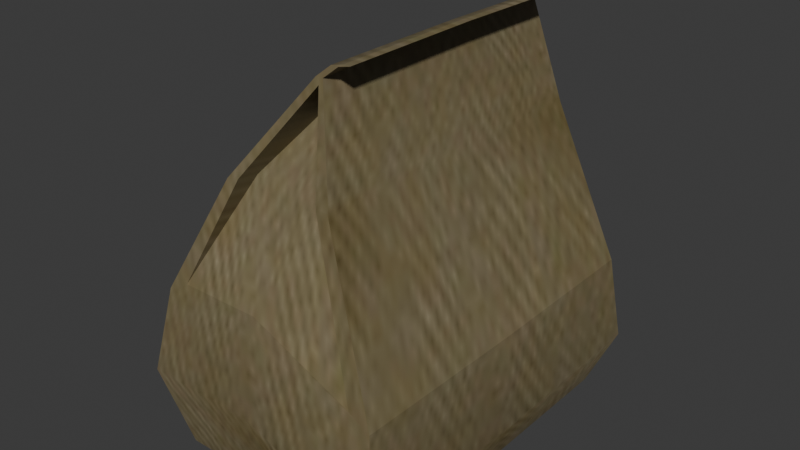 # Source: bag.blend  (saved by Blender 4.1.24; exported with 4.5.12 LTS)
import bpy
from mathutils import Matrix  # noqa: F401  (used for matrix-valued properties, if any)

bpy.ops.wm.read_factory_settings(use_empty=True)
scene = bpy.context.scene
scene.name = 'Scene'

# ---- images (referenced by path relative to the original .blend; pixels are not part of the script)
import os
ASSET_DIR = os.environ.get("B2B_ASSET_DIR", "")  # directory of the original .blend (textures are referenced by path, not embedded)
HERE = os.path.dirname(os.path.abspath(__file__))  # packed textures are extracted next to this script under _unpacked/

def load_image(name, relpath, width, height, colorspace="sRGB"):
    """Load a texture the original file referenced (path relative to the .blend, or extracted next to this script)."""
    p = next((c for c in (os.path.join(HERE, relpath), os.path.join(ASSET_DIR, relpath)) if relpath and os.path.exists(c)), "")
    if p:
        img = bpy.data.images.load(p, check_existing=True)
        img.name = name
    else:  # same state as the original file: an image datablock whose file is absent (Cycles renders it pink)
        img = bpy.data.images.new(name, width, height)
        img.source = "FILE"
        img.filepath = "//" + (relpath or name)
    img.colorspace_settings.name = colorspace
    return img
img_bag_i = load_image('.\\bag.i', '_unpacked/bag.ab52d42a.jpg', 64, 64, 'sRGB')

# ---- materials (node trees are filled in below, after node groups)
mat_material02 = bpy.data.materials.new('Material02')
mat_material02.use_backface_culling = True
mat_material02.use_transparent_shadow = False
mat_material02.specular_color = (0.0, 0.0, 0.0)

# ---- material node trees
mat_material02.use_nodes = True; mat_material02.node_tree.nodes.clear()
_N = mat_material02.node_tree.nodes; _L = mat_material02.node_tree.links
n0 = _N.new('ShaderNodeTexImage'); n0.name = 'Image Texture'; n0.location = (0, 0)
n0.image = img_bag_i
n1 = _N.new('ShaderNodeBsdfPrincipled'); n1.name = 'Principled BSDF'; n1.location = (290, 0)
n2 = _N.new('ShaderNodeOutputMaterial'); n2.name = 'Material Output'; n2.location = (580, 0)
_L.new(n0.outputs[0], n1.inputs[0])
_L.new(n1.outputs[0], n2.inputs[0])
n2.is_active_output = True

# ---- world
world_world = bpy.data.worlds.new('World'); scene.world = world_world
world_world.use_nodes = True; world_world.node_tree.nodes.clear()
_N = world_world.node_tree.nodes; _L = world_world.node_tree.links
n0 = _N.new('ShaderNodeOutputWorld'); n0.name = 'World Output'; n0.location = (300, 300)
n1 = _N.new('ShaderNodeBackground'); n1.name = 'Background'; n1.location = (10, 300)
n1.inputs[0].default_value = (0.05088, 0.05088, 0.05088, 1.0)
_L.new(n1.outputs[0], n0.inputs[0])
n0.is_active_output = True
world_world.color = (0.05088, 0.05088, 0.05088)
world_world.use_sun_shadow = False
world_world.sun_shadow_jitter_overblur = 0.0

# ---- meshes
me_bag_ms3d_m = bpy.data.meshes.new('bag.ms3d.m')
me_bag_ms3d_m.from_pydata([(-2.495, 4.273, 0.001967), (-2.4, -3.156, 3.897), (-2.495, -2.863, 0.001967), (-2.4, -3.156, 3.897), (-2.495, -2.863, 0.001967), (2.669, -2.863, 0.03423), (2.669, -2.863, 0.03423), (2.795, 4.756, 3.002), (2.669, 4.273, 0.03423), (2.795, 4.756, 3.002), (2.669, 4.273, 0.03423), (-2.4, 4.63, 3.897), (-2.495, 4.273, 0.001967), (1.594, 3.546, 9.059), (1.594, -2.426, 9.091), (1.748, 3.546, 9.059), (1.748, -2.426, 9.091), (-2.495, -2.863, 0.001967), (-2.495, 4.273, 0.001967), (2.669, -2.863, 0.03423), (2.669, 4.273, 0.03423), (1.037, 3.589, 8.754), (-2.4, 4.63, 3.897), (1.037, -2.469, 8.786), (1.112, -1.545, 8.524), (-1.931, -3.123, 4.136), (2.291, -3.249, 3.241), (1.191, -2.469, 8.786), (2.795, -3.282, 3.002), (1.191, 3.589, 8.754), (1.594, 3.546, 9.059), (1.037, 3.589, 8.754), (1.037, -2.469, 8.786), (1.594, -2.426, 9.091), (1.594, -2.426, 9.091), (1.037, -2.469, 8.786), (1.191, -2.469, 8.786), (1.748, -2.426, 9.091), (1.748, -2.426, 9.091), (1.191, -2.469, 8.786), (1.191, 3.589, 8.754), (1.748, 3.546, 9.059), (1.112, -2.487, 8.657), (-1.931, -3.123, 4.136), (2.291, -3.249, 3.241), (1.112, -1.545, 8.524), (1.112, -2.487, 8.657), (-1.931, -3.123, 4.136), (2.291, -3.249, 3.241), (1.112, -2.487, 8.657), (1.112, -1.545, 8.524), (2.291, 4.723, 3.241), (-1.931, 4.597, 4.136), (1.112, 2.669, 8.493), (1.191, 3.589, 8.754), (1.594, 3.546, 9.059), (1.748, 3.546, 9.059), (1.112, 3.607, 8.625), (-1.931, 4.597, 4.136), (2.291, 4.723, 3.241), (-1.931, 4.597, 4.136), (1.112, 3.607, 8.625), (1.112, 2.669, 8.493), (1.112, 2.669, 8.493), (1.112, 3.607, 8.625), (2.291, 4.723, 3.241), (1.748, 0.7048, 9.105), (-0.9232, -2.786, 6.533), (-2.4, 4.63, 3.897), (2.795, -3.282, 3.002), (-2.4, -3.156, 3.897), (2.795, 4.756, 3.002), (2.795, -3.282, 3.002), (1.037, 3.589, 8.754), (1.234, -2.312, 6.49), (1.234, -2.312, 6.49), (1.234, 3.788, 6.49), (1.234, 3.788, 6.49), (-0.6512, 3.784, 6.522), (-0.6512, 3.784, 6.522), (1.234, -2.783, 6.556), (1.234, -2.783, 6.556), (1.671, -2.426, 9.091), (1.671, -2.426, 9.091), (1.348, -2.434, 9.034), (1.348, -2.434, 9.034), (1.671, 3.546, 9.059), (1.671, 3.546, 9.059), (1.594, 0.7048, 9.105), (1.594, 0.7048, 9.105), (1.502, 3.554, 9.002), (1.502, 3.554, 9.002), (-0.6512, 4.252, 6.588), (-0.6512, 4.252, 6.588), (-0.11, 4.597, 4.136), (-0.11, 4.597, 4.136), (1.037, 0.7048, 8.797), (1.502, -2.434, 9.034), (1.502, -2.434, 9.034), (1.191, 0.7048, 8.797), (1.112, 3.138, 8.559), (-2.77, 4.899, 1.987), (1.348, 3.554, 9.002), (1.671, 0.7048, 9.105), (1.234, 4.257, 6.556), (-0.9232, 4.26, 6.533), (-0.9232, -2.786, 6.533), (1.114, 3.589, 8.754), (-0.9232, 4.26, 6.533), (1.075, 3.598, 8.689), (2.795, 0.7048, 2.957), (-2.4, 0.7048, 3.86), (0.2478, 4.899, 1.987), (1.502, 0.7048, 9.048), (1.348, 3.554, 9.002), (1.348, 0.7048, 9.048), (1.152, 3.598, 8.689), (1.425, 3.554, 9.002), (-0.8856, 4.269, 6.468), (0.1357, 4.273, 0.001967), (0.1357, 4.273, 0.001967), (2.669, 0.7048, 0.03423), (3.006, 5.034, 1.028), (1.525, 4.264, 6.501), (1.112, -2.016, 8.591), (-0.6512, -2.307, 6.522), (-0.6512, -2.778, 6.588), (-0.6512, -2.307, 6.522), (1.525, -2.79, 6.501), (-0.9232, 0.7048, 6.522), (1.525, 0.7048, 6.49), (3.006, 5.034, 1.028), (1.037, 0.7048, 8.797), (1.234, 4.257, 6.556), (1.191, 0.7048, 8.797), (-0.09262, 4.63, 3.897), (0.1357, -2.863, 0.001967), (0.1357, -2.863, 0.001967), (3.006, -3.56, 1.028), (3.006, -3.56, 1.028), (-2.495, 0.7048, 0.001967), (-2.495, 0.7048, 0.001967), (-2.77, -3.425, 1.987), (3.006, 0.7048, 0.9632), (2.669, 0.7048, 0.03423), (-0.11, -3.123, 4.136), (-2.77, 4.899, 1.987), (-2.77, 0.7048, 1.931), (1.748, 0.7048, 9.105), (2.795, 0.7048, 2.957), (-2.77, -3.425, 1.987), (-2.4, 0.7048, 3.86), (0.1357, 0.7048, 0.001967), (1.112, -2.016, 8.591), (1.112, 3.138, 8.559), (-0.8856, -2.795, 6.469), (-2.165, -3.14, 4.016), (-0.6512, -2.778, 6.588), (2.543, -3.265, 3.122), (-0.11, -3.123, 4.136), (0.1418, -3.14, 4.016), (1.525, -2.79, 6.501), (1.273, -2.774, 6.621), (1.152, -2.478, 8.721), (1.075, -2.478, 8.721), (-2.165, 4.614, 4.016), (0.1418, 4.614, 4.016), (1.525, 4.264, 6.501), (2.543, 4.739, 3.122), (1.114, -2.469, 8.786), (1.273, 4.248, 6.621), (1.425, -2.434, 9.034), (-0.2046, -3.425, 1.987), (-0.09262, -3.156, 3.897)], [], [(146, 0, 147), (173, 172, 72), (139, 6, 143), (122, 10, 112), (122, 112, 135), (135, 112, 11), (88, 14, 103), (87, 103, 15), (14, 83, 103), (140, 152, 136), (152, 121, 19), (129, 106, 132), (125, 145, 74), (27, 130, 134), (115, 96, 32), (115, 32, 85), (84, 169, 171), (171, 169, 36), (113, 99, 40), (113, 40, 91), (42, 164, 155), (164, 67, 155), (42, 155, 157), (156, 173, 160), (160, 173, 72), (160, 72, 158), (162, 161, 36), (163, 36, 169), (153, 126, 127), (75, 124, 50), (51, 95, 76), (107, 102, 117), (117, 102, 55), (90, 117, 86), (93, 118, 57), (59, 168, 94), (167, 168, 170), (116, 54, 170), (92, 100, 78), (77, 104, 65), (151, 146, 147), (149, 139, 143), (111, 70, 129), (110, 130, 128), (138, 72, 172), (108, 73, 109), (26, 74, 145), (48, 81, 75), (79, 76, 95), (154, 104, 77), (62, 78, 100), (53, 76, 79), (163, 162, 36), (124, 75, 81), (37, 82, 97), (16, 66, 83), (34, 84, 171), (33, 89, 85), (55, 86, 117), (88, 103, 87), (13, 88, 87), (115, 85, 89), (56, 90, 86), (148, 113, 91), (60, 92, 78), (165, 118, 93), (165, 135, 11), (52, 79, 95), (31, 96, 114), (36, 97, 171), (99, 113, 98), (39, 99, 98), (61, 100, 92), (12, 101, 119), (73, 102, 107), (66, 103, 83), (66, 15, 103), (64, 104, 154), (21, 129, 132), (70, 106, 129), (57, 116, 133), (57, 118, 109), (11, 118, 165), (107, 109, 73), (116, 57, 109), (28, 110, 128), (22, 111, 105), (101, 112, 119), (101, 11, 112), (38, 113, 148), (38, 98, 113), (115, 114, 96), (30, 115, 89), (30, 114, 115), (107, 116, 109), (107, 54, 116), (54, 117, 90), (54, 107, 117), (108, 118, 11), (108, 109, 118), (10, 119, 112), (121, 152, 120), (20, 121, 120), (9, 122, 135), (71, 130, 110), (49, 124, 81), (24, 125, 74), (46, 126, 153), (47, 127, 126), (27, 128, 130), (105, 129, 21), (105, 111, 129), (123, 130, 71), (123, 134, 130), (8, 131, 144), (23, 132, 106), (59, 170, 168), (29, 134, 123), (166, 135, 165), (166, 9, 135), (19, 136, 152), (138, 172, 137), (5, 138, 137), (69, 139, 149), (17, 140, 136), (147, 0, 141), (2, 142, 141), (131, 143, 144), (131, 7, 143), (6, 144, 143), (25, 145, 125), (68, 146, 151), (142, 147, 141), (142, 1, 147), (41, 148, 91), (7, 149, 143), (3, 173, 156), (1, 151, 147), (18, 152, 140), (18, 120, 152), (45, 153, 127), (63, 154, 77), (3, 155, 67), (3, 156, 155), (43, 156, 160), (157, 155, 156), (43, 157, 156), (162, 158, 161), (162, 44, 158), (44, 159, 158), (159, 160, 158), (159, 43, 160), (72, 161, 158), (80, 162, 163), (80, 44, 162), (42, 163, 164), (42, 80, 163), (169, 164, 163), (35, 67, 164), (58, 165, 93), (58, 166, 165), (94, 166, 58), (94, 168, 166), (54, 167, 170), (9, 168, 167), (9, 166, 168), (35, 169, 84), (35, 164, 169), (133, 170, 59), (133, 116, 170), (82, 171, 97), (82, 34, 171), (4, 172, 150), (4, 137, 172), (150, 173, 3), (150, 172, 173)])
me_bag_ms3d_m.polygons.foreach_set('use_smooth', [True] * 176)
_k = set([(0, 141), (0, 146), (1, 142), (1, 151), (2, 141), (2, 142), (3, 67), (3, 150), (4, 137), (4, 150), (5, 137), (5, 138), (6, 139), (6, 144), (7, 131), (7, 149), (8, 131), (8, 144), (9, 122), (9, 167), (10, 119), (10, 122), (11, 101), (11, 108), (12, 101), (12, 119), (13, 87), (13, 88), (14, 83), (14, 88), (15, 66), (15, 87), (16, 66), (16, 83), (17, 136), (17, 140), (18, 120), (18, 140), (19, 121), (19, 136), (20, 120), (20, 121), (21, 105), (21, 132), (22, 105), (22, 111), (23, 106), (23, 132), (24, 74), (24, 125), (25, 125), (25, 145), (26, 74), (26, 145), (27, 128), (27, 134), (28, 110), (28, 128), (29, 123), (29, 134), (30, 89), (30, 114), (31, 96), (31, 114), (32, 85), (32, 96), (33, 85), (33, 89), (34, 82), (34, 84), (35, 67), (35, 84), (36, 97), (36, 161), (37, 82), (37, 97), (38, 98), (38, 148), (39, 98), (39, 99), (40, 91), (40, 99), (41, 91), (41, 148), (42, 80), (42, 157), (43, 157), (43, 159), (44, 80), (44, 159), (45, 127), (45, 153), (46, 126), (46, 153), (47, 126), (47, 127), (48, 75), (48, 81), (49, 81), (49, 124), (50, 75), (50, 124), (51, 76), (51, 95), (52, 79), (52, 95), (53, 76), (53, 79), (54, 90), (54, 167), (55, 86), (55, 102), (56, 86), (56, 90), (57, 93), (57, 133), (58, 93), (58, 94), (59, 94), (59, 133), (60, 78), (60, 92), (61, 92), (61, 100), (62, 78), (62, 100), (63, 77), (63, 154), (64, 104), (64, 154), (65, 77), (65, 104), (68, 146), (68, 151), (69, 139), (69, 149), (70, 106), (70, 111), (71, 110), (71, 123), (72, 138), (72, 161), (73, 102), (73, 108)])
me_bag_ms3d_m.attributes.new('sharp_edge', 'BOOLEAN', 'EDGE').data.foreach_set('value', [ (min(e.vertices), max(e.vertices)) in _k for e in me_bag_ms3d_m.edges])
_uv = me_bag_ms3d_m.uv_layers.new(name='ms3d_uv_layer')
_uv.uv.foreach_set('vector', [0.9922, 0.2086, 0.9922, 0.01562, 0.4961, 0.2086, 0.4586, 0.4016, 0.4401, 0.2086, 0.8803, 0.4016, 0.0, 0.2086, 0.0, 0.01562, 0.4961, 0.2086, 0.9362, 0.2086, 0.9922, 0.01562, 0.5145, 0.2086, 0.9362, 0.2086, 0.5145, 0.2086, 0.4586, 0.4016, 0.4586, 0.4016, 0.5145, 0.2086, 0.03683, 0.4016, 0.4961, 0.9844, 0.0, 0.9844, 0.4961, 0.9844, 0.9922, 0.9844, 0.4961, 0.9844, 0.9922, 0.9844, 0.0, 0.9844, 0.0, 0.9844, 0.4961, 0.9844, 0.4961, 0.01562, 0.4961, 0.01562, 0.0, 0.01562, 0.4961, 0.01562, 0.4961, 0.01562, 0.0, 0.01562, 0.4961, 0.6679, 0.0, 0.6679, 0.4961, 0.9342, 0.3667, 0.6734, 0.4557, 0.4257, 0.7085, 0.6734, 0.0, 0.9342, 0.4961, 0.6679, 0.4961, 0.9342, 0.4961, 0.9593, 0.4961, 0.9342, 0.0, 0.9342, 0.4961, 0.9593, 0.0, 0.9342, 0.0, 0.9593, 0.637, 0.9593, 0.6198, 0.9342, 0.6497, 0.9593, 0.6497, 0.9593, 0.6198, 0.9342, 0.6325, 0.9342, 0.4961, 0.9593, 0.4961, 0.9342, 0.9922, 0.9342, 0.4961, 0.9593, 0.9922, 0.9342, 0.9922, 0.9593, 0.6195, 0.9211, 0.6133, 0.9276, 0.3282, 0.6613, 0.6133, 0.9276, 0.322, 0.6679, 0.3282, 0.6613, 0.6195, 0.9211, 0.3282, 0.6613, 0.3667, 0.6734, 0.07537, 0.4136, 0.4586, 0.4016, 0.4971, 0.4136, 0.4971, 0.4136, 0.4586, 0.4016, 0.8803, 0.4016, 0.4971, 0.4136, 0.8803, 0.4016, 0.8389, 0.4136, 0.715, 0.6799, 0.7564, 0.6679, 0.6325, 0.9342, 0.626, 0.9276, 0.6325, 0.9342, 0.6198, 0.9342, 0.6195, 0.9211, 0.3667, 0.6734, 0.3667, 0.6734, 0.7085, 0.6734, 0.6195, 0.9211, 0.6195, 0.9211, 0.7975, 0.4257, 0.4557, 0.4257, 0.7085, 0.6734, 0.6198, 0.9342, 0.637, 0.9593, 0.6497, 0.9593, 0.6497, 0.9593, 0.637, 0.9593, 0.6669, 0.9844, 0.6624, 0.9593, 0.6497, 0.9593, 0.6796, 0.9844, 0.3667, 0.6734, 0.3282, 0.6613, 0.6195, 0.9211, 0.7975, 0.4257, 0.8389, 0.4136, 0.4557, 0.4257, 0.7564, 0.6679, 0.8389, 0.4136, 0.715, 0.6799, 0.626, 0.9276, 0.6325, 0.9342, 0.715, 0.6799, 0.3667, 0.6734, 0.6195, 0.9211, 0.3667, 0.6734, 0.7085, 0.6734, 0.7085, 0.6734, 0.7975, 0.4257, 0.4961, 0.4016, 0.9922, 0.2086, 0.4961, 0.2086, 0.4961, 0.4016, 0.0, 0.2086, 0.4961, 0.2086, 0.4961, 0.4016, 0.0, 0.4016, 0.4961, 0.6679, 0.4961, 0.4016, 0.4961, 0.6679, 0.0, 0.6679, 0.9362, 0.2086, 0.8803, 0.4016, 0.4401, 0.2086, 0.322, 0.6679, 0.6071, 0.9342, 0.6133, 0.9276, 0.7975, 0.4257, 0.7085, 0.6734, 0.4557, 0.4257, 0.7975, 0.4257, 0.7085, 0.6734, 0.7085, 0.6734, 0.3667, 0.6734, 0.7085, 0.6734, 0.4557, 0.4257, 0.6195, 0.9211, 0.7085, 0.6734, 0.7085, 0.6734, 0.6195, 0.9211, 0.3667, 0.6734, 0.6195, 0.9211, 0.6195, 0.9211, 0.7085, 0.6734, 0.3667, 0.6734, 0.626, 0.9276, 0.715, 0.6799, 0.6325, 0.9342, 0.6195, 0.9211, 0.7085, 0.6734, 0.7085, 0.6734, 0.6923, 0.9844, 0.6796, 0.9844, 0.6624, 0.9593, 0.0, 0.9844, 0.4961, 0.9844, 0.0, 0.9844, 0.6669, 0.9844, 0.637, 0.9593, 0.6497, 0.9593, 0.0, 0.9844, 0.4961, 0.9844, 0.0, 0.9593, 0.6669, 0.9844, 0.6796, 0.9844, 0.6497, 0.9593, 0.4961, 0.9844, 0.4961, 0.9844, 0.9922, 0.9844, 0.9922, 0.9844, 0.4961, 0.9844, 0.9922, 0.9844, 0.4961, 0.9593, 0.0, 0.9593, 0.4961, 0.9844, 0.6923, 0.9844, 0.6624, 0.9593, 0.6796, 0.9844, 0.4961, 0.9844, 0.4961, 0.9593, 0.9922, 0.9593, 0.1139, 0.4257, 0.3667, 0.6734, 0.3667, 0.6734, 0.07537, 0.4136, 0.3282, 0.6613, 0.3667, 0.6734, 0.07537, 0.4136, 0.4586, 0.4016, 0.03683, 0.4016, 0.1139, 0.4257, 0.3667, 0.6734, 0.4557, 0.4257, 0.9922, 0.9342, 0.4961, 0.9342, 0.9922, 0.9593, 0.6325, 0.9342, 0.6624, 0.9593, 0.6497, 0.9593, 0.4961, 0.9342, 0.4961, 0.9593, 0.0, 0.9593, 0.0, 0.9342, 0.4961, 0.9342, 0.0, 0.9593, 0.6195, 0.9211, 0.6195, 0.9211, 0.3667, 0.6734, 0.0, 0.01562, 0.01842, 0.2086, 0.4961, 0.01562, 0.6071, 0.9342, 0.637, 0.9593, 0.6198, 0.9342, 0.4961, 0.9844, 0.4961, 0.9844, 0.0, 0.9844, 0.4961, 0.9844, 0.9922, 0.9844, 0.4961, 0.9844, 0.6195, 0.9211, 0.7085, 0.6734, 0.6195, 0.9211, 0.9922, 0.9342, 0.4961, 0.6679, 0.4961, 0.9342, 0.0, 0.4016, 0.0, 0.6679, 0.4961, 0.6679, 0.6195, 0.9211, 0.626, 0.9276, 0.7085, 0.6734, 0.6195, 0.9211, 0.3282, 0.6613, 0.6133, 0.9276, 0.03683, 0.4016, 0.3282, 0.6613, 0.07537, 0.4136, 0.6198, 0.9342, 0.6133, 0.9276, 0.6071, 0.9342, 0.626, 0.9276, 0.6195, 0.9211, 0.6133, 0.9276, 0.0, 0.4016, 0.4961, 0.4016, 0.0, 0.6679, 0.9922, 0.4016, 0.4961, 0.4016, 0.9922, 0.6679, 0.01842, 0.2086, 0.5145, 0.2086, 0.4961, 0.01562, 0.01842, 0.2086, 0.03683, 0.4016, 0.5145, 0.2086, 0.0, 0.9844, 0.4961, 0.9593, 0.4961, 0.9844, 0.0, 0.9844, 0.0, 0.9593, 0.4961, 0.9593, 0.4961, 0.9593, 0.9922, 0.9593, 0.4961, 0.9342, 0.9922, 0.9844, 0.4961, 0.9593, 0.4961, 0.9844, 0.9922, 0.9844, 0.9922, 0.9593, 0.4961, 0.9593, 0.6198, 0.9342, 0.626, 0.9276, 0.6133, 0.9276, 0.6198, 0.9342, 0.6325, 0.9342, 0.626, 0.9276, 0.6325, 0.9342, 0.6497, 0.9593, 0.6624, 0.9593, 0.6325, 0.9342, 0.6198, 0.9342, 0.6497, 0.9593, 0.322, 0.6679, 0.3282, 0.6613, 0.03683, 0.4016, 0.322, 0.6679, 0.6133, 0.9276, 0.3282, 0.6613, 0.9922, 0.01562, 0.4961, 0.01562, 0.5145, 0.2086, 0.4961, 0.01562, 0.4961, 0.01562, 0.9922, 0.01562, 0.9922, 0.01562, 0.4961, 0.01562, 0.9922, 0.01562, 0.8803, 0.4016, 0.9362, 0.2086, 0.4586, 0.4016, 0.9922, 0.4016, 0.4961, 0.6679, 0.4961, 0.4016, 0.6195, 0.9211, 0.6195, 0.9211, 0.7085, 0.6734, 0.6195, 0.9211, 0.3667, 0.6734, 0.7085, 0.6734, 0.6195, 0.9211, 0.3667, 0.6734, 0.6195, 0.9211, 0.1139, 0.4257, 0.3667, 0.6734, 0.3667, 0.6734, 0.0, 0.9342, 0.0, 0.6679, 0.4961, 0.6679, 0.9922, 0.6679, 0.4961, 0.6679, 0.9922, 0.9342, 0.9922, 0.6679, 0.4961, 0.4016, 0.4961, 0.6679, 0.9922, 0.6679, 0.4961, 0.6679, 0.9922, 0.4016, 0.9922, 0.6679, 0.4961, 0.9342, 0.4961, 0.6679, 0.9922, 0.01562, 0.9922, 0.2086, 0.4961, 0.01562, 0.0, 0.9342, 0.4961, 0.9342, 0.0, 0.6679, 0.7975, 0.4257, 0.715, 0.6799, 0.8389, 0.4136, 0.9922, 0.9342, 0.4961, 0.9342, 0.9922, 0.6679, 0.4971, 0.4136, 0.4586, 0.4016, 0.07537, 0.4136, 0.4971, 0.4136, 0.8803, 0.4016, 0.4586, 0.4016, 0.0, 0.01562, 0.0, 0.01562, 0.4961, 0.01562, 0.9362, 0.2086, 0.4401, 0.2086, 0.4961, 0.01562, 0.9922, 0.01562, 0.9362, 0.2086, 0.4961, 0.01562, 0.0, 0.4016, 0.0, 0.2086, 0.4961, 0.4016, 0.0, 0.01562, 0.4961, 0.01562, 0.0, 0.01562, 0.4961, 0.2086, 0.9922, 0.01562, 0.4961, 0.01562, 0.0, 0.01562, 0.0, 0.2086, 0.4961, 0.01562, 0.9922, 0.2086, 0.4961, 0.2086, 0.4961, 0.01562, 0.9922, 0.2086, 0.9922, 0.4016, 0.4961, 0.2086, 0.0, 0.01562, 0.4961, 0.01562, 0.4961, 0.2086, 0.1139, 0.4257, 0.4557, 0.4257, 0.3667, 0.6734, 0.9922, 0.4016, 0.9922, 0.2086, 0.4961, 0.4016, 0.0, 0.2086, 0.4961, 0.2086, 0.4961, 0.01562, 0.0, 0.2086, 0.0, 0.4016, 0.4961, 0.2086, 0.9922, 0.9844, 0.4961, 0.9844, 0.9922, 0.9593, 0.9922, 0.4016, 0.4961, 0.4016, 0.4961, 0.2086, 0.03683, 0.4016, 0.4586, 0.4016, 0.07537, 0.4136, 0.0, 0.4016, 0.4961, 0.4016, 0.4961, 0.2086, 0.9922, 0.01562, 0.4961, 0.01562, 0.4961, 0.01562, 0.9922, 0.01562, 0.9922, 0.01562, 0.4961, 0.01562, 0.6195, 0.9211, 0.6195, 0.9211, 0.3667, 0.6734, 0.6195, 0.9211, 0.6195, 0.9211, 0.7085, 0.6734, 0.03683, 0.4016, 0.3282, 0.6613, 0.322, 0.6679, 0.03683, 0.4016, 0.07537, 0.4136, 0.3282, 0.6613, 0.1139, 0.4257, 0.07537, 0.4136, 0.4971, 0.4136, 0.3667, 0.6734, 0.3282, 0.6613, 0.07537, 0.4136, 0.1139, 0.4257, 0.3667, 0.6734, 0.07537, 0.4136, 0.715, 0.6799, 0.8389, 0.4136, 0.7564, 0.6679, 0.715, 0.6799, 0.7975, 0.4257, 0.8389, 0.4136, 0.7975, 0.4257, 0.4557, 0.4257, 0.8389, 0.4136, 0.4557, 0.4257, 0.4971, 0.4136, 0.8389, 0.4136, 0.4557, 0.4257, 0.1139, 0.4257, 0.4971, 0.4136, 0.8803, 0.4016, 0.7564, 0.6679, 0.8389, 0.4136, 0.7085, 0.6734, 0.715, 0.6799, 0.626, 0.9276, 0.7085, 0.6734, 0.7975, 0.4257, 0.715, 0.6799, 0.6195, 0.9211, 0.626, 0.9276, 0.6133, 0.9276, 0.6195, 0.9211, 0.7085, 0.6734, 0.626, 0.9276, 0.6198, 0.9342, 0.6133, 0.9276, 0.626, 0.9276, 0.6071, 0.9342, 0.322, 0.6679, 0.6133, 0.9276, 0.1139, 0.4257, 0.07537, 0.4136, 0.3667, 0.6734, 0.1139, 0.4257, 0.4971, 0.4136, 0.07537, 0.4136, 0.4557, 0.4257, 0.4971, 0.4136, 0.1139, 0.4257, 0.4557, 0.4257, 0.8389, 0.4136, 0.4971, 0.4136, 0.6325, 0.9342, 0.7564, 0.6679, 0.715, 0.6799, 0.8803, 0.4016, 0.8389, 0.4136, 0.7564, 0.6679, 0.8803, 0.4016, 0.4971, 0.4136, 0.8389, 0.4136, 0.6071, 0.9342, 0.6198, 0.9342, 0.637, 0.9593, 0.6071, 0.9342, 0.6133, 0.9276, 0.6198, 0.9342, 0.7085, 0.6734, 0.715, 0.6799, 0.7975, 0.4257, 0.7085, 0.6734, 0.626, 0.9276, 0.715, 0.6799, 0.6796, 0.9844, 0.6497, 0.9593, 0.6624, 0.9593, 0.6796, 0.9844, 0.6669, 0.9844, 0.6497, 0.9593, 0.0, 0.01562, 0.4401, 0.2086, 0.01842, 0.2086, 0.0, 0.01562, 0.4961, 0.01562, 0.4401, 0.2086, 0.01842, 0.2086, 0.4586, 0.4016, 0.03683, 0.4016, 0.01842, 0.2086, 0.4401, 0.2086, 0.4586, 0.4016])
me_bag_ms3d_m.materials.append(mat_material02)
me_bag_ms3d_m.update()

# ---- objects
ob_bag_ms3d_mo = bpy.data.objects.new('bag.ms3d.mo', me_bag_ms3d_m)
ob_bag_ms3d_eo = bpy.data.objects.new('bag.ms3d.eo', None)

# ---- transforms, parenting, visibility, modifiers, constraints
ob_bag_ms3d_mo.parent = ob_bag_ms3d_eo
ob_bag_ms3d_mo.location = (0.0, 0.0, 0.0)
_m = ob_bag_ms3d_mo.modifiers.new('ms3d_smoothing_groups', 'EDGE_SPLIT')
_m.use_edge_angle = False
ob_bag_ms3d_eo.location = (0.0, 0.0, 0.0)

# ---- collection membership
scene.collection.objects.link(ob_bag_ms3d_mo)
scene.collection.objects.link(ob_bag_ms3d_eo)

# ---- scene / render settings (as saved in the file)
scene.frame_start = 1; scene.frame_end = 1; scene.frame_set(24)
scene.render.engine = 'BLENDER_EEVEE_NEXT'
scene.cycles.sampling_pattern = 'TABULATED_SOBOL'
scene.eevee.ray_tracing_options.trace_max_roughness = 0.0
bpy.context.view_layer.update()

# ---- added for rendering (the .blend has no active camera and no usable light): camera, sun
cam_auto = bpy.data.cameras.new('AutoCamera')
cam_auto.lens = 50.0
cam_auto.sensor_width = 36.0
cam_auto.clip_end = 1000.0
ob_auto_camera = bpy.data.objects.new('AutoCamera', cam_auto)
scene.collection.objects.link(ob_auto_camera)
ob_auto_camera.location = (12.8744, -14.5702, 14.7585)
ob_auto_camera.rotation_euler = (1.09748, -7.21219e-08, 0.694738)
scene.camera = ob_auto_camera
light_auto_sun = bpy.data.lights.new('AutoSun', 'SUN')
light_auto_sun.energy = 3.0
light_auto_sun.angle = 0.0523599
ob_auto_sun = bpy.data.objects.new('AutoSun', light_auto_sun)
scene.collection.objects.link(ob_auto_sun)
ob_auto_sun.rotation_euler = (0.872665, 0.174533, 0.523599)
bpy.context.view_layer.update()
